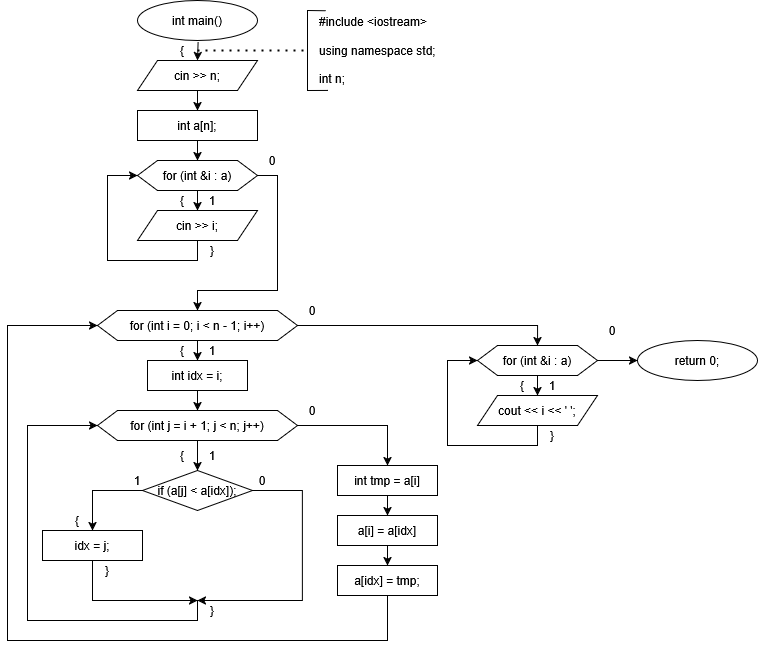

The diagram above was exported from draw.io. Its source (the exported page's mxGraphModel, read from the mxfile embedded in the PNG):
<mxGraphModel dx="1191" dy="812" grid="1" gridSize="10" guides="1" tooltips="1" connect="1" arrows="1" fold="1" page="1" pageScale="1" pageWidth="850" pageHeight="1100" math="0" shadow="0">
  <root>
    <mxCell id="0" />
    <mxCell id="1" parent="0" />
    <mxCell id="PKX0lB4bK8yuSBO6YbDC-1" parent="1" style="ellipse;whiteSpace=wrap;html=1;" value="int main()" vertex="1">
      <mxGeometry height="40" width="120" x="190" as="geometry" />
    </mxCell>
    <mxCell id="PKX0lB4bK8yuSBO6YbDC-4" parent="1" style="shape=hexagon;perimeter=hexagonPerimeter2;whiteSpace=wrap;html=1;fixedSize=1;" value="for (int &amp;amp;i : a)" vertex="1">
      <mxGeometry height="30" width="120" x="190" y="160" as="geometry" />
    </mxCell>
    <mxCell id="PKX0lB4bK8yuSBO6YbDC-5" parent="1" style="rounded=0;whiteSpace=wrap;html=1;" value="int a[n];" vertex="1">
      <mxGeometry height="30" width="120" x="190" y="110" as="geometry" />
    </mxCell>
    <mxCell id="PKX0lB4bK8yuSBO6YbDC-7" edge="1" parent="1" source="PKX0lB4bK8yuSBO6YbDC-18" style="endArrow=classic;html=1;rounded=0;exitX=0.5;exitY=1;exitDx=0;exitDy=0;entryX=0;entryY=0.5;entryDx=0;entryDy=0;" target="PKX0lB4bK8yuSBO6YbDC-4" value="">
      <mxGeometry height="50" relative="1" width="50" as="geometry">
        <Array as="points">
          <mxPoint x="250" y="260" />
          <mxPoint x="160" y="260" />
          <mxPoint x="160" y="175" />
        </Array>
        <mxPoint x="245" y="240" as="sourcePoint" />
        <mxPoint x="320" y="190" as="targetPoint" />
      </mxGeometry>
    </mxCell>
    <mxCell id="PKX0lB4bK8yuSBO6YbDC-8" edge="1" parent="1" source="PKX0lB4bK8yuSBO6YbDC-4" style="endArrow=classic;html=1;rounded=0;exitX=1;exitY=0.5;exitDx=0;exitDy=0;entryX=0.5;entryY=0;entryDx=0;entryDy=0;" target="PKX0lB4bK8yuSBO6YbDC-12" value="">
      <mxGeometry height="50" relative="1" width="50" as="geometry">
        <Array as="points">
          <mxPoint x="330" y="175" />
          <mxPoint x="330" y="290" />
          <mxPoint x="250" y="290" />
        </Array>
        <mxPoint x="270" y="240" as="sourcePoint" />
        <mxPoint x="250" y="310" as="targetPoint" />
      </mxGeometry>
    </mxCell>
    <mxCell id="MlUtu5MAf-1_e5LsfswV-17" edge="1" parent="1" source="PKX0lB4bK8yuSBO6YbDC-12" style="edgeStyle=orthogonalEdgeStyle;rounded=0;orthogonalLoop=1;jettySize=auto;html=1;entryX=0.5;entryY=0;entryDx=0;entryDy=0;" target="PKX0lB4bK8yuSBO6YbDC-78">
      <mxGeometry relative="1" as="geometry" />
    </mxCell>
    <mxCell id="PKX0lB4bK8yuSBO6YbDC-12" parent="1" style="shape=hexagon;perimeter=hexagonPerimeter2;whiteSpace=wrap;html=1;fixedSize=1;" value="for (int i = 0; i &amp;lt; n - 1; i++)" vertex="1">
      <mxGeometry height="30" width="200" x="150" y="310" as="geometry" />
    </mxCell>
    <mxCell id="PKX0lB4bK8yuSBO6YbDC-18" parent="1" style="shape=parallelogram;perimeter=parallelogramPerimeter;whiteSpace=wrap;html=1;fixedSize=1;" value="cin &amp;gt;&amp;gt; i;" vertex="1">
      <mxGeometry height="30" width="120" x="190" y="210" as="geometry" />
    </mxCell>
    <mxCell id="PKX0lB4bK8yuSBO6YbDC-19" parent="1" style="shape=parallelogram;perimeter=parallelogramPerimeter;whiteSpace=wrap;html=1;fixedSize=1;" value="cin &amp;gt;&amp;gt; n;" vertex="1">
      <mxGeometry height="30" width="120" x="190" y="60" as="geometry" />
    </mxCell>
    <mxCell id="MlUtu5MAf-1_e5LsfswV-12" edge="1" parent="1" source="PKX0lB4bK8yuSBO6YbDC-21" style="edgeStyle=orthogonalEdgeStyle;rounded=0;orthogonalLoop=1;jettySize=auto;html=1;entryX=0.5;entryY=0;entryDx=0;entryDy=0;" target="MlUtu5MAf-1_e5LsfswV-5">
      <mxGeometry relative="1" as="geometry" />
    </mxCell>
    <mxCell id="PKX0lB4bK8yuSBO6YbDC-21" parent="1" style="rounded=0;whiteSpace=wrap;html=1;" value="int idx = i;" vertex="1">
      <mxGeometry height="30" width="100" x="200" y="360" as="geometry" />
    </mxCell>
    <mxCell id="PKX0lB4bK8yuSBO6YbDC-22" parent="1" style="rounded=0;whiteSpace=wrap;html=1;" value="idx = j;" vertex="1">
      <mxGeometry height="30" width="100" x="95" y="530" as="geometry" />
    </mxCell>
    <mxCell id="PKX0lB4bK8yuSBO6YbDC-36" edge="1" parent="1" source="PKX0lB4bK8yuSBO6YbDC-12" style="endArrow=classic;html=1;rounded=0;exitX=0.5;exitY=1;exitDx=0;exitDy=0;entryX=0.5;entryY=0;entryDx=0;entryDy=0;" value="">
      <mxGeometry height="50" relative="1" width="50" as="geometry">
        <mxPoint x="260" y="550" as="sourcePoint" />
        <mxPoint x="250" y="360" as="targetPoint" />
      </mxGeometry>
    </mxCell>
    <mxCell id="PKX0lB4bK8yuSBO6YbDC-38" edge="1" parent="1" source="PKX0lB4bK8yuSBO6YbDC-5" style="endArrow=classic;html=1;rounded=0;exitX=0.5;exitY=1;exitDx=0;exitDy=0;" target="PKX0lB4bK8yuSBO6YbDC-4" value="">
      <mxGeometry height="50" relative="1" width="50" as="geometry">
        <mxPoint x="310" y="160" as="sourcePoint" />
        <mxPoint x="360" y="110" as="targetPoint" />
      </mxGeometry>
    </mxCell>
    <mxCell id="PKX0lB4bK8yuSBO6YbDC-39" edge="1" parent="1" source="PKX0lB4bK8yuSBO6YbDC-19" style="endArrow=classic;html=1;rounded=0;exitX=0.5;exitY=1;exitDx=0;exitDy=0;entryX=0.5;entryY=0;entryDx=0;entryDy=0;" target="PKX0lB4bK8yuSBO6YbDC-5" value="">
      <mxGeometry height="50" relative="1" width="50" as="geometry">
        <mxPoint x="310" y="160" as="sourcePoint" />
        <mxPoint x="360" y="110" as="targetPoint" />
      </mxGeometry>
    </mxCell>
    <mxCell id="PKX0lB4bK8yuSBO6YbDC-40" edge="1" parent="1" source="PKX0lB4bK8yuSBO6YbDC-1" style="endArrow=classic;html=1;rounded=0;exitX=0.505;exitY=1.047;exitDx=0;exitDy=0;exitPerimeter=0;entryX=0.5;entryY=0;entryDx=0;entryDy=0;" target="PKX0lB4bK8yuSBO6YbDC-19" value="">
      <mxGeometry height="50" relative="1" width="50" as="geometry">
        <mxPoint x="220" y="120" as="sourcePoint" />
        <mxPoint x="270" y="70" as="targetPoint" />
      </mxGeometry>
    </mxCell>
    <mxCell id="PKX0lB4bK8yuSBO6YbDC-53" parent="1" style="text;html=1;whiteSpace=wrap;strokeColor=none;fillColor=none;align=left;verticalAlign=middle;rounded=0;" value="&lt;div align=&quot;left&quot;&gt;#include &amp;lt;iostream&amp;gt;&lt;/div&gt;&lt;div align=&quot;left&quot;&gt;&lt;br&gt;&lt;/div&gt;&lt;div align=&quot;left&quot;&gt;using namespace std;&lt;/div&gt;&lt;div align=&quot;left&quot;&gt;&lt;br&gt;&lt;/div&gt;&lt;div align=&quot;left&quot;&gt;int n;&lt;/div&gt;" vertex="1">
      <mxGeometry height="80" width="150" x="370" y="10" as="geometry" />
    </mxCell>
    <mxCell id="PKX0lB4bK8yuSBO6YbDC-54" edge="1" parent="1" source="PKX0lB4bK8yuSBO6YbDC-4" style="endArrow=classic;html=1;rounded=0;exitX=0.5;exitY=1;exitDx=0;exitDy=0;entryX=0.5;entryY=0;entryDx=0;entryDy=0;" target="PKX0lB4bK8yuSBO6YbDC-18" value="">
      <mxGeometry height="50" relative="1" width="50" as="geometry">
        <mxPoint x="320" y="340" as="sourcePoint" />
        <mxPoint x="370" y="290" as="targetPoint" />
      </mxGeometry>
    </mxCell>
    <mxCell id="PKX0lB4bK8yuSBO6YbDC-55" edge="1" parent="1" source="PKX0lB4bK8yuSBO6YbDC-53" style="endArrow=none;html=1;rounded=0;entryX=0.056;entryY=0.003;entryDx=0;entryDy=0;entryPerimeter=0;exitX=0.07;exitY=0.999;exitDx=0;exitDy=0;exitPerimeter=0;" target="PKX0lB4bK8yuSBO6YbDC-53" value="">
      <mxGeometry height="50" relative="1" width="50" as="geometry">
        <Array as="points">
          <mxPoint x="360" y="90" />
          <mxPoint x="360" y="10" />
        </Array>
        <mxPoint x="370" y="100" as="sourcePoint" />
        <mxPoint x="480" y="90" as="targetPoint" />
      </mxGeometry>
    </mxCell>
    <mxCell id="PKX0lB4bK8yuSBO6YbDC-56" edge="1" parent="1" style="endArrow=none;dashed=1;html=1;dashPattern=1 3;strokeWidth=2;rounded=0;" value="">
      <mxGeometry height="50" relative="1" width="50" as="geometry">
        <mxPoint x="250" y="50" as="sourcePoint" />
        <mxPoint x="360" y="50" as="targetPoint" />
      </mxGeometry>
    </mxCell>
    <mxCell id="PKX0lB4bK8yuSBO6YbDC-57" parent="1" style="text;html=1;whiteSpace=wrap;strokeColor=none;fillColor=none;align=center;verticalAlign=middle;rounded=0;" value="{" vertex="1">
      <mxGeometry height="20" width="10" x="230" y="40" as="geometry" />
    </mxCell>
    <mxCell id="PKX0lB4bK8yuSBO6YbDC-58" parent="1" style="text;html=1;whiteSpace=wrap;strokeColor=none;fillColor=none;align=center;verticalAlign=middle;rounded=0;" value="{" vertex="1">
      <mxGeometry height="20" width="10" x="230" y="190" as="geometry" />
    </mxCell>
    <mxCell id="PKX0lB4bK8yuSBO6YbDC-59" parent="1" style="text;html=1;whiteSpace=wrap;strokeColor=none;fillColor=none;align=center;verticalAlign=middle;rounded=0;" value="}" vertex="1">
      <mxGeometry height="20" width="10" x="260" y="240" as="geometry" />
    </mxCell>
    <mxCell id="PKX0lB4bK8yuSBO6YbDC-60" parent="1" style="text;html=1;whiteSpace=wrap;strokeColor=none;fillColor=none;align=center;verticalAlign=middle;rounded=0;" value="{" vertex="1">
      <mxGeometry height="20" width="10" x="230" y="340" as="geometry" />
    </mxCell>
    <mxCell id="PKX0lB4bK8yuSBO6YbDC-70" parent="1" style="text;html=1;whiteSpace=wrap;strokeColor=none;fillColor=none;align=center;verticalAlign=middle;rounded=0;" value="1" vertex="1">
      <mxGeometry height="20" width="10" x="260" y="190" as="geometry" />
    </mxCell>
    <mxCell id="PKX0lB4bK8yuSBO6YbDC-71" parent="1" style="text;html=1;whiteSpace=wrap;strokeColor=none;fillColor=none;align=center;verticalAlign=middle;rounded=0;" value="1" vertex="1">
      <mxGeometry height="20" width="10" x="260" y="340" as="geometry" />
    </mxCell>
    <mxCell id="PKX0lB4bK8yuSBO6YbDC-76" parent="1" style="text;html=1;whiteSpace=wrap;strokeColor=none;fillColor=none;align=center;verticalAlign=middle;rounded=0;" value="0" vertex="1">
      <mxGeometry height="20" width="10" x="360" y="300" as="geometry" />
    </mxCell>
    <mxCell id="PKX0lB4bK8yuSBO6YbDC-77" parent="1" style="text;html=1;whiteSpace=wrap;strokeColor=none;fillColor=none;align=center;verticalAlign=middle;rounded=0;" value="0" vertex="1">
      <mxGeometry height="20" width="10" x="320" y="150" as="geometry" />
    </mxCell>
    <mxCell id="MlUtu5MAf-1_e5LsfswV-2" edge="1" parent="1" source="PKX0lB4bK8yuSBO6YbDC-78" style="edgeStyle=orthogonalEdgeStyle;rounded=0;orthogonalLoop=1;jettySize=auto;html=1;entryX=0;entryY=0.5;entryDx=0;entryDy=0;" target="MlUtu5MAf-1_e5LsfswV-1">
      <mxGeometry relative="1" as="geometry" />
    </mxCell>
    <mxCell id="PKX0lB4bK8yuSBO6YbDC-78" parent="1" style="shape=hexagon;perimeter=hexagonPerimeter2;whiteSpace=wrap;html=1;fixedSize=1;" value="for (int &amp;amp;i : a)" vertex="1">
      <mxGeometry height="30" width="120" x="530" y="345" as="geometry" />
    </mxCell>
    <mxCell id="PKX0lB4bK8yuSBO6YbDC-79" edge="1" parent="1" source="PKX0lB4bK8yuSBO6YbDC-80" style="endArrow=classic;html=1;rounded=0;exitX=0.5;exitY=1;exitDx=0;exitDy=0;entryX=0;entryY=0.5;entryDx=0;entryDy=0;" target="PKX0lB4bK8yuSBO6YbDC-78" value="">
      <mxGeometry height="50" relative="1" width="50" as="geometry">
        <Array as="points">
          <mxPoint x="590" y="445" />
          <mxPoint x="500" y="445" />
          <mxPoint x="500" y="360" />
        </Array>
        <mxPoint x="585" y="425" as="sourcePoint" />
        <mxPoint x="660" y="375" as="targetPoint" />
      </mxGeometry>
    </mxCell>
    <mxCell id="PKX0lB4bK8yuSBO6YbDC-80" parent="1" style="shape=parallelogram;perimeter=parallelogramPerimeter;whiteSpace=wrap;html=1;fixedSize=1;" value="cout &amp;lt;&amp;lt; i &amp;lt;&amp;lt; ' ';" vertex="1">
      <mxGeometry height="30" width="120" x="530" y="395" as="geometry" />
    </mxCell>
    <mxCell id="PKX0lB4bK8yuSBO6YbDC-82" edge="1" parent="1" source="PKX0lB4bK8yuSBO6YbDC-78" style="endArrow=classic;html=1;rounded=0;exitX=0.5;exitY=1;exitDx=0;exitDy=0;entryX=0.5;entryY=0;entryDx=0;entryDy=0;" target="PKX0lB4bK8yuSBO6YbDC-80" value="">
      <mxGeometry height="50" relative="1" width="50" as="geometry">
        <mxPoint x="660" y="525" as="sourcePoint" />
        <mxPoint x="710" y="475" as="targetPoint" />
      </mxGeometry>
    </mxCell>
    <mxCell id="PKX0lB4bK8yuSBO6YbDC-83" parent="1" style="text;html=1;whiteSpace=wrap;strokeColor=none;fillColor=none;align=center;verticalAlign=middle;rounded=0;" value="{" vertex="1">
      <mxGeometry height="20" width="10" x="570" y="375" as="geometry" />
    </mxCell>
    <mxCell id="PKX0lB4bK8yuSBO6YbDC-84" parent="1" style="text;html=1;whiteSpace=wrap;strokeColor=none;fillColor=none;align=center;verticalAlign=middle;rounded=0;" value="}" vertex="1">
      <mxGeometry height="20" width="10" x="600" y="425" as="geometry" />
    </mxCell>
    <mxCell id="PKX0lB4bK8yuSBO6YbDC-85" parent="1" style="text;html=1;whiteSpace=wrap;strokeColor=none;fillColor=none;align=center;verticalAlign=middle;rounded=0;" value="1" vertex="1">
      <mxGeometry height="20" width="10" x="600" y="375" as="geometry" />
    </mxCell>
    <mxCell id="PKX0lB4bK8yuSBO6YbDC-86" parent="1" style="text;html=1;whiteSpace=wrap;strokeColor=none;fillColor=none;align=center;verticalAlign=middle;rounded=0;" value="0" vertex="1">
      <mxGeometry height="20" width="10" x="660" y="320" as="geometry" />
    </mxCell>
    <mxCell id="MlUtu5MAf-1_e5LsfswV-1" parent="1" style="ellipse;whiteSpace=wrap;html=1;" value="return 0;" vertex="1">
      <mxGeometry height="40" width="120" x="690" y="340" as="geometry" />
    </mxCell>
    <mxCell id="MlUtu5MAf-1_e5LsfswV-11" edge="1" parent="1" source="MlUtu5MAf-1_e5LsfswV-5" style="edgeStyle=orthogonalEdgeStyle;rounded=0;orthogonalLoop=1;jettySize=auto;html=1;entryX=0.5;entryY=0;entryDx=0;entryDy=0;" target="MlUtu5MAf-1_e5LsfswV-6">
      <mxGeometry relative="1" as="geometry" />
    </mxCell>
    <mxCell id="MlUtu5MAf-1_e5LsfswV-5" parent="1" style="shape=hexagon;perimeter=hexagonPerimeter2;whiteSpace=wrap;html=1;fixedSize=1;" value="for (int j = i + 1; j &amp;lt; n; j++)" vertex="1">
      <mxGeometry height="30" width="200" x="150" y="410" as="geometry" />
    </mxCell>
    <mxCell id="MlUtu5MAf-1_e5LsfswV-6" parent="1" style="rhombus;whiteSpace=wrap;html=1;" value="if (a[j] &amp;lt; a[idx]);" vertex="1">
      <mxGeometry height="40" width="110" x="195" y="470" as="geometry" />
    </mxCell>
    <mxCell id="MlUtu5MAf-1_e5LsfswV-7" edge="1" parent="1" source="MlUtu5MAf-1_e5LsfswV-6" style="endArrow=classic;html=1;rounded=0;exitX=0;exitY=0.5;exitDx=0;exitDy=0;entryX=0.5;entryY=0;entryDx=0;entryDy=0;" target="PKX0lB4bK8yuSBO6YbDC-22" value="">
      <mxGeometry height="50" relative="1" width="50" as="geometry">
        <Array as="points">
          <mxPoint x="145" y="490" />
        </Array>
        <mxPoint x="305" y="520" as="sourcePoint" />
        <mxPoint x="355" y="470" as="targetPoint" />
      </mxGeometry>
    </mxCell>
    <mxCell id="MlUtu5MAf-1_e5LsfswV-8" edge="1" parent="1" source="MlUtu5MAf-1_e5LsfswV-6" style="endArrow=classic;html=1;rounded=0;exitX=1;exitY=0.5;exitDx=0;exitDy=0;" value="">
      <mxGeometry height="50" relative="1" width="50" as="geometry">
        <Array as="points">
          <mxPoint x="355" y="490" />
          <mxPoint x="355" y="600" />
        </Array>
        <mxPoint x="305" y="520" as="sourcePoint" />
        <mxPoint x="250" y="600" as="targetPoint" />
      </mxGeometry>
    </mxCell>
    <mxCell id="MlUtu5MAf-1_e5LsfswV-9" edge="1" parent="1" source="PKX0lB4bK8yuSBO6YbDC-22" style="endArrow=classic;html=1;rounded=0;exitX=0.5;exitY=1;exitDx=0;exitDy=0;" value="">
      <mxGeometry height="50" relative="1" width="50" as="geometry">
        <Array as="points">
          <mxPoint x="145" y="600" />
        </Array>
        <mxPoint x="145" y="610" as="sourcePoint" />
        <mxPoint x="250" y="600" as="targetPoint" />
      </mxGeometry>
    </mxCell>
    <mxCell id="MlUtu5MAf-1_e5LsfswV-13" edge="1" parent="1" style="endArrow=classic;html=1;rounded=0;entryX=0;entryY=0.5;entryDx=0;entryDy=0;" value="">
      <mxGeometry height="50" relative="1" width="50" as="geometry">
        <Array as="points">
          <mxPoint x="250" y="620" />
          <mxPoint x="80" y="620" />
          <mxPoint x="80" y="425" />
        </Array>
        <mxPoint x="250" y="600" as="sourcePoint" />
        <mxPoint x="150" y="425" as="targetPoint" />
      </mxGeometry>
    </mxCell>
    <mxCell id="MlUtu5MAf-1_e5LsfswV-18" parent="1" style="text;html=1;whiteSpace=wrap;strokeColor=none;fillColor=none;align=center;verticalAlign=middle;rounded=0;" value="1" vertex="1">
      <mxGeometry height="20" width="10" x="185" y="470" as="geometry" />
    </mxCell>
    <mxCell id="MlUtu5MAf-1_e5LsfswV-19" parent="1" style="text;html=1;whiteSpace=wrap;strokeColor=none;fillColor=none;align=center;verticalAlign=middle;rounded=0;" value="0" vertex="1">
      <mxGeometry height="20" width="10" x="360" y="400" as="geometry" />
    </mxCell>
    <mxCell id="MlUtu5MAf-1_e5LsfswV-21" parent="1" style="text;html=1;whiteSpace=wrap;strokeColor=none;fillColor=none;align=center;verticalAlign=middle;rounded=0;" value="{" vertex="1">
      <mxGeometry height="20" width="10" x="125" y="510" as="geometry" />
    </mxCell>
    <mxCell id="MlUtu5MAf-1_e5LsfswV-22" parent="1" style="text;html=1;whiteSpace=wrap;strokeColor=none;fillColor=none;align=center;verticalAlign=middle;rounded=0;" value="}" vertex="1">
      <mxGeometry height="20" width="10" x="155" y="560" as="geometry" />
    </mxCell>
    <mxCell id="MlUtu5MAf-1_e5LsfswV-24" parent="1" style="text;html=1;whiteSpace=wrap;strokeColor=none;fillColor=none;align=center;verticalAlign=middle;rounded=0;" value="}" vertex="1">
      <mxGeometry height="20" width="10" x="260" y="600" as="geometry" />
    </mxCell>
    <mxCell id="MlUtu5MAf-1_e5LsfswV-25" parent="1" style="text;html=1;whiteSpace=wrap;strokeColor=none;fillColor=none;align=center;verticalAlign=middle;rounded=0;" value="{" vertex="1">
      <mxGeometry height="20" width="10" x="230" y="445" as="geometry" />
    </mxCell>
    <mxCell id="MlUtu5MAf-1_e5LsfswV-27" parent="1" style="text;html=1;whiteSpace=wrap;strokeColor=none;fillColor=none;align=center;verticalAlign=middle;rounded=0;" value="1" vertex="1">
      <mxGeometry height="20" width="10" x="260" y="445" as="geometry" />
    </mxCell>
    <mxCell id="MlUtu5MAf-1_e5LsfswV-28" parent="1" style="text;html=1;whiteSpace=wrap;strokeColor=none;fillColor=none;align=center;verticalAlign=middle;rounded=0;" value="0" vertex="1">
      <mxGeometry height="20" width="10" x="310" y="470" as="geometry" />
    </mxCell>
    <mxCell id="MlUtu5MAf-1_e5LsfswV-34" edge="1" parent="1" source="MlUtu5MAf-1_e5LsfswV-29" style="edgeStyle=orthogonalEdgeStyle;rounded=0;orthogonalLoop=1;jettySize=auto;html=1;entryX=0.5;entryY=0;entryDx=0;entryDy=0;" target="MlUtu5MAf-1_e5LsfswV-30">
      <mxGeometry relative="1" as="geometry" />
    </mxCell>
    <mxCell id="MlUtu5MAf-1_e5LsfswV-29" parent="1" style="rounded=0;whiteSpace=wrap;html=1;" value="int tmp = a[i]" vertex="1">
      <mxGeometry height="30" width="100" x="390" y="465" as="geometry" />
    </mxCell>
    <mxCell id="MlUtu5MAf-1_e5LsfswV-35" edge="1" parent="1" source="MlUtu5MAf-1_e5LsfswV-30" style="edgeStyle=orthogonalEdgeStyle;rounded=0;orthogonalLoop=1;jettySize=auto;html=1;entryX=0.5;entryY=0;entryDx=0;entryDy=0;" target="MlUtu5MAf-1_e5LsfswV-31">
      <mxGeometry relative="1" as="geometry" />
    </mxCell>
    <mxCell id="MlUtu5MAf-1_e5LsfswV-30" parent="1" style="rounded=0;whiteSpace=wrap;html=1;" value="a[i] = a[idx]" vertex="1">
      <mxGeometry height="30" width="100" x="390" y="515" as="geometry" />
    </mxCell>
    <mxCell id="MlUtu5MAf-1_e5LsfswV-31" parent="1" style="rounded=0;whiteSpace=wrap;html=1;" value="a[idx] = tmp;" vertex="1">
      <mxGeometry height="30" width="100" x="390" y="565" as="geometry" />
    </mxCell>
    <mxCell id="MlUtu5MAf-1_e5LsfswV-32" edge="1" parent="1" source="MlUtu5MAf-1_e5LsfswV-5" style="endArrow=classic;html=1;rounded=0;exitX=1;exitY=0.5;exitDx=0;exitDy=0;entryX=0.5;entryY=0;entryDx=0;entryDy=0;" target="MlUtu5MAf-1_e5LsfswV-29" value="">
      <mxGeometry height="50" relative="1" width="50" as="geometry">
        <Array as="points">
          <mxPoint x="440" y="425" />
        </Array>
        <mxPoint x="500" y="590" as="sourcePoint" />
        <mxPoint x="550" y="540" as="targetPoint" />
      </mxGeometry>
    </mxCell>
    <mxCell id="MlUtu5MAf-1_e5LsfswV-36" edge="1" parent="1" source="MlUtu5MAf-1_e5LsfswV-31" style="endArrow=classic;html=1;rounded=0;exitX=0.5;exitY=1;exitDx=0;exitDy=0;entryX=0;entryY=0.5;entryDx=0;entryDy=0;" target="PKX0lB4bK8yuSBO6YbDC-12" value="">
      <mxGeometry height="50" relative="1" width="50" as="geometry">
        <Array as="points">
          <mxPoint x="440" y="640" />
          <mxPoint x="60" y="640" />
          <mxPoint x="60" y="325" />
        </Array>
        <mxPoint x="490" y="440" as="sourcePoint" />
        <mxPoint x="540" y="390" as="targetPoint" />
      </mxGeometry>
    </mxCell>
  </root>
</mxGraphModel>